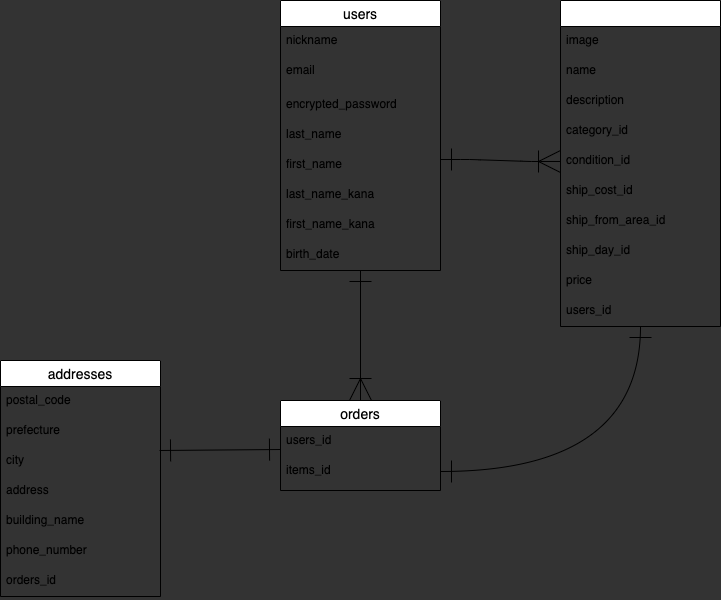

The diagram above was exported from draw.io. Its source (the exported page's mxGraphModel, read from the mxfile embedded in the PNG):
<mxGraphModel dx="1379" dy="526" grid="1" gridSize="10" guides="1" tooltips="1" connect="1" arrows="1" fold="1" page="1" pageScale="1" pageWidth="827" pageHeight="1169" background="#333333" math="0" shadow="0">
  <root>
    <mxCell id="0" />
    <mxCell id="1" parent="0" />
    <mxCell id="54" value="" style="edgeStyle=entityRelationEdgeStyle;fontSize=12;html=1;endArrow=ERoneToMany;endSize=20;startArrow=ERone;startFill=0;targetPerimeterSpacing=0;startSize=20;exitX=1;exitY=0.3;exitDx=0;exitDy=0;exitPerimeter=0;endFill=0;" parent="1" source="28" target="22" edge="1">
      <mxGeometry width="100" height="100" relative="1" as="geometry">
        <mxPoint x="480" y="280" as="sourcePoint" />
        <mxPoint x="600" y="280" as="targetPoint" />
      </mxGeometry>
    </mxCell>
    <mxCell id="31" value="orders" style="swimlane;fontStyle=0;childLayout=stackLayout;horizontal=1;startSize=26;horizontalStack=0;resizeParent=1;resizeParentMax=0;resizeLast=0;collapsible=1;marginBottom=0;align=center;fontSize=14;" parent="1" vertex="1">
      <mxGeometry x="80" y="440" width="160" height="90" as="geometry" />
    </mxCell>
    <mxCell id="63" value="users_id" style="text;strokeColor=none;fillColor=none;spacingLeft=4;spacingRight=4;overflow=hidden;rotatable=0;points=[[0,0.5],[1,0.5]];portConstraint=eastwest;fontSize=12;" parent="31" vertex="1">
      <mxGeometry y="26" width="160" height="30" as="geometry" />
    </mxCell>
    <mxCell id="64" value="items_id" style="text;strokeColor=none;fillColor=none;spacingLeft=4;spacingRight=4;overflow=hidden;rotatable=0;points=[[0,0.5],[1,0.5]];portConstraint=eastwest;fontSize=12;" parent="31" vertex="1">
      <mxGeometry y="56" width="160" height="34" as="geometry" />
    </mxCell>
    <mxCell id="70" value="" style="endArrow=ERoneToMany;html=1;rounded=0;entryX=0.5;entryY=0;entryDx=0;entryDy=0;startArrow=ERone;startFill=0;endFill=0;endSize=20;startSize=20;" parent="1" source="2" target="31" edge="1">
      <mxGeometry relative="1" as="geometry">
        <mxPoint x="158" y="340" as="sourcePoint" />
        <mxPoint x="340" y="350" as="targetPoint" />
        <Array as="points" />
      </mxGeometry>
    </mxCell>
    <mxCell id="77" style="edgeStyle=orthogonalEdgeStyle;curved=1;rounded=0;orthogonalLoop=1;jettySize=auto;html=1;entryX=1;entryY=0.5;entryDx=0;entryDy=0;startArrow=ERone;startFill=0;startSize=20;endArrow=ERone;endFill=0;endSize=20;" parent="1" source="16" edge="1">
      <mxGeometry relative="1" as="geometry">
        <mxPoint x="240" y="511" as="targetPoint" />
        <Array as="points">
          <mxPoint x="440" y="511" />
        </Array>
      </mxGeometry>
    </mxCell>
    <mxCell id="16" value="items" style="swimlane;fontStyle=0;childLayout=stackLayout;horizontal=1;startSize=26;horizontalStack=0;resizeParent=1;resizeParentMax=0;resizeLast=0;collapsible=1;marginBottom=0;align=center;fontSize=14;fontColor=#FFFFFF;" parent="1" vertex="1">
      <mxGeometry x="360" y="40" width="160" height="326" as="geometry" />
    </mxCell>
    <mxCell id="17" value="image" style="text;strokeColor=none;fillColor=none;spacingLeft=4;spacingRight=4;overflow=hidden;rotatable=0;points=[[0,0.5],[1,0.5]];portConstraint=eastwest;fontSize=12;" parent="16" vertex="1">
      <mxGeometry y="26" width="160" height="30" as="geometry" />
    </mxCell>
    <mxCell id="18" value="name" style="text;strokeColor=none;fillColor=none;spacingLeft=4;spacingRight=4;overflow=hidden;rotatable=0;points=[[0,0.5],[1,0.5]];portConstraint=eastwest;fontSize=12;" parent="16" vertex="1">
      <mxGeometry y="56" width="160" height="30" as="geometry" />
    </mxCell>
    <mxCell id="20" value="description" style="text;strokeColor=none;fillColor=none;spacingLeft=4;spacingRight=4;overflow=hidden;rotatable=0;points=[[0,0.5],[1,0.5]];portConstraint=eastwest;fontSize=12;" parent="16" vertex="1">
      <mxGeometry y="86" width="160" height="30" as="geometry" />
    </mxCell>
    <mxCell id="21" value="category_id" style="text;strokeColor=none;fillColor=none;spacingLeft=4;spacingRight=4;overflow=hidden;rotatable=0;points=[[0,0.5],[1,0.5]];portConstraint=eastwest;fontSize=12;" parent="16" vertex="1">
      <mxGeometry y="116" width="160" height="30" as="geometry" />
    </mxCell>
    <mxCell id="22" value="condition_id" style="text;strokeColor=none;fillColor=none;spacingLeft=4;spacingRight=4;overflow=hidden;rotatable=0;points=[[0,0.5],[1,0.5]];portConstraint=eastwest;fontSize=12;" parent="16" vertex="1">
      <mxGeometry y="146" width="160" height="30" as="geometry" />
    </mxCell>
    <mxCell id="24" value="ship_cost_id" style="text;strokeColor=none;fillColor=none;spacingLeft=4;spacingRight=4;overflow=hidden;rotatable=0;points=[[0,0.5],[1,0.5]];portConstraint=eastwest;fontSize=12;" parent="16" vertex="1">
      <mxGeometry y="176" width="160" height="30" as="geometry" />
    </mxCell>
    <mxCell id="25" value="ship_from_area_id" style="text;strokeColor=none;fillColor=none;spacingLeft=4;spacingRight=4;overflow=hidden;rotatable=0;points=[[0,0.5],[1,0.5]];portConstraint=eastwest;fontSize=12;" parent="16" vertex="1">
      <mxGeometry y="206" width="160" height="30" as="geometry" />
    </mxCell>
    <mxCell id="26" value="ship_day_id" style="text;strokeColor=none;fillColor=none;spacingLeft=4;spacingRight=4;overflow=hidden;rotatable=0;points=[[0,0.5],[1,0.5]];portConstraint=eastwest;fontSize=12;" parent="16" vertex="1">
      <mxGeometry y="236" width="160" height="30" as="geometry" />
    </mxCell>
    <mxCell id="60" value="price" style="text;strokeColor=none;fillColor=none;spacingLeft=4;spacingRight=4;overflow=hidden;rotatable=0;points=[[0,0.5],[1,0.5]];portConstraint=eastwest;fontSize=12;" parent="16" vertex="1">
      <mxGeometry y="266" width="160" height="30" as="geometry" />
    </mxCell>
    <mxCell id="30" value="users_id" style="text;strokeColor=none;fillColor=none;spacingLeft=4;spacingRight=4;overflow=hidden;rotatable=0;points=[[0,0.5],[1,0.5]];portConstraint=eastwest;fontSize=12;" parent="16" vertex="1">
      <mxGeometry y="296" width="160" height="30" as="geometry" />
    </mxCell>
    <mxCell id="2" value="users" style="swimlane;fontStyle=0;childLayout=stackLayout;horizontal=1;startSize=26;horizontalStack=0;resizeParent=1;resizeParentMax=0;resizeLast=0;collapsible=1;marginBottom=0;align=center;fontSize=14;" parent="1" vertex="1">
      <mxGeometry x="80" y="40" width="160" height="270" as="geometry" />
    </mxCell>
    <mxCell id="3" value="nickname" style="text;strokeColor=none;fillColor=none;spacingLeft=4;spacingRight=4;overflow=hidden;rotatable=0;points=[[0,0.5],[1,0.5]];portConstraint=eastwest;fontSize=12;" parent="2" vertex="1">
      <mxGeometry y="26" width="160" height="30" as="geometry" />
    </mxCell>
    <mxCell id="4" value="email" style="text;strokeColor=none;fillColor=none;spacingLeft=4;spacingRight=4;overflow=hidden;rotatable=0;points=[[0,0.5],[1,0.5]];portConstraint=eastwest;fontSize=12;" parent="2" vertex="1">
      <mxGeometry y="56" width="160" height="34" as="geometry" />
    </mxCell>
    <mxCell id="5" value="encrypted_password" style="text;strokeColor=none;fillColor=none;spacingLeft=4;spacingRight=4;overflow=hidden;rotatable=0;points=[[0,0.5],[1,0.5]];portConstraint=eastwest;fontSize=12;" parent="2" vertex="1">
      <mxGeometry y="90" width="160" height="30" as="geometry" />
    </mxCell>
    <mxCell id="11" value="last_name" style="text;strokeColor=none;fillColor=none;spacingLeft=4;spacingRight=4;overflow=hidden;rotatable=0;points=[[0,0.5],[1,0.5]];portConstraint=eastwest;fontSize=12;" parent="2" vertex="1">
      <mxGeometry y="120" width="160" height="30" as="geometry" />
    </mxCell>
    <mxCell id="28" value="first_name" style="text;strokeColor=none;fillColor=none;spacingLeft=4;spacingRight=4;overflow=hidden;rotatable=0;points=[[0,0.5],[1,0.5]];portConstraint=eastwest;fontSize=12;" parent="2" vertex="1">
      <mxGeometry y="150" width="160" height="30" as="geometry" />
    </mxCell>
    <mxCell id="29" value="last_name_kana" style="text;strokeColor=none;fillColor=none;spacingLeft=4;spacingRight=4;overflow=hidden;rotatable=0;points=[[0,0.5],[1,0.5]];portConstraint=eastwest;fontSize=12;" parent="2" vertex="1">
      <mxGeometry y="180" width="160" height="30" as="geometry" />
    </mxCell>
    <mxCell id="13" value="first_name_kana" style="text;strokeColor=none;fillColor=none;spacingLeft=4;spacingRight=4;overflow=hidden;rotatable=0;points=[[0,0.5],[1,0.5]];portConstraint=eastwest;fontSize=12;" parent="2" vertex="1">
      <mxGeometry y="210" width="160" height="30" as="geometry" />
    </mxCell>
    <mxCell id="15" value="birth_date" style="text;strokeColor=none;fillColor=none;spacingLeft=4;spacingRight=4;overflow=hidden;rotatable=0;points=[[0,0.5],[1,0.5]];portConstraint=eastwest;fontSize=12;" parent="2" vertex="1">
      <mxGeometry y="240" width="160" height="30" as="geometry" />
    </mxCell>
    <mxCell id="87" value="" style="endArrow=ERone;html=1;rounded=0;entryX=0;entryY=0.767;entryDx=0;entryDy=0;entryPerimeter=0;exitX=0.994;exitY=0.133;exitDx=0;exitDy=0;exitPerimeter=0;startArrow=ERone;startFill=0;endFill=0;endSize=20;startSize=20;" parent="1" source="39" target="63" edge="1">
      <mxGeometry relative="1" as="geometry">
        <mxPoint y="660" as="sourcePoint" />
        <mxPoint x="200" y="630" as="targetPoint" />
      </mxGeometry>
    </mxCell>
    <mxCell id="65" value="addresses" style="swimlane;fontStyle=0;childLayout=stackLayout;horizontal=1;startSize=26;horizontalStack=0;resizeParent=1;resizeParentMax=0;resizeLast=0;collapsible=1;marginBottom=0;align=center;fontSize=14;" parent="1" vertex="1">
      <mxGeometry x="-200" y="400" width="160" height="236" as="geometry" />
    </mxCell>
    <mxCell id="36" value="postal_code" style="text;strokeColor=none;fillColor=none;spacingLeft=4;spacingRight=4;overflow=hidden;rotatable=0;points=[[0,0.5],[1,0.5]];portConstraint=eastwest;fontSize=12;" parent="65" vertex="1">
      <mxGeometry y="26" width="160" height="30" as="geometry" />
    </mxCell>
    <mxCell id="38" value="prefecture" style="text;strokeColor=none;fillColor=none;spacingLeft=4;spacingRight=4;overflow=hidden;rotatable=0;points=[[0,0.5],[1,0.5]];portConstraint=eastwest;fontSize=12;" parent="65" vertex="1">
      <mxGeometry y="56" width="160" height="30" as="geometry" />
    </mxCell>
    <mxCell id="39" value="city" style="text;strokeColor=none;fillColor=none;spacingLeft=4;spacingRight=4;overflow=hidden;rotatable=0;points=[[0,0.5],[1,0.5]];portConstraint=eastwest;fontSize=12;" parent="65" vertex="1">
      <mxGeometry y="86" width="160" height="30" as="geometry" />
    </mxCell>
    <mxCell id="40" value="address" style="text;strokeColor=none;fillColor=none;spacingLeft=4;spacingRight=4;overflow=hidden;rotatable=0;points=[[0,0.5],[1,0.5]];portConstraint=eastwest;fontSize=12;" parent="65" vertex="1">
      <mxGeometry y="116" width="160" height="30" as="geometry" />
    </mxCell>
    <mxCell id="42" value="building_name" style="text;strokeColor=none;fillColor=none;spacingLeft=4;spacingRight=4;overflow=hidden;rotatable=0;points=[[0,0.5],[1,0.5]];portConstraint=eastwest;fontSize=12;" parent="65" vertex="1">
      <mxGeometry y="146" width="160" height="30" as="geometry" />
    </mxCell>
    <mxCell id="73" value="phone_number" style="text;strokeColor=none;fillColor=none;spacingLeft=4;spacingRight=4;overflow=hidden;rotatable=0;points=[[0,0.5],[1,0.5]];portConstraint=eastwest;fontSize=12;" parent="65" vertex="1">
      <mxGeometry y="176" width="160" height="30" as="geometry" />
    </mxCell>
    <mxCell id="88" value="orders_id" style="text;strokeColor=none;fillColor=none;spacingLeft=4;spacingRight=4;overflow=hidden;rotatable=0;points=[[0,0.5],[1,0.5]];portConstraint=eastwest;fontSize=12;" parent="65" vertex="1">
      <mxGeometry y="206" width="160" height="30" as="geometry" />
    </mxCell>
  </root>
</mxGraphModel>